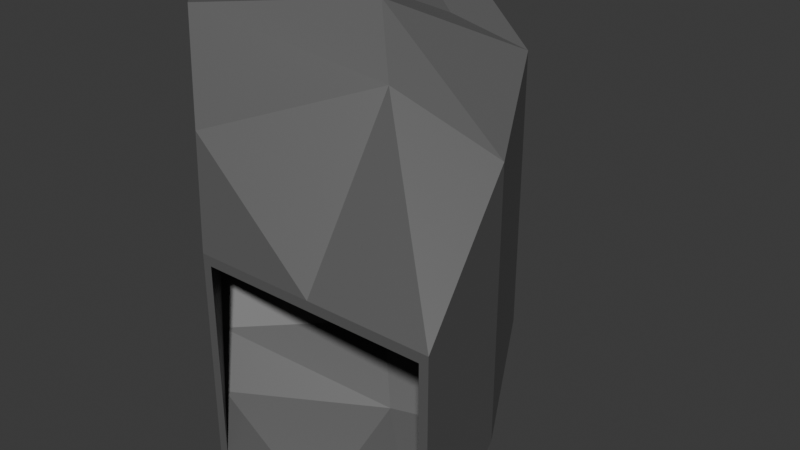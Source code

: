 # Source: hall_L_left.blend  (saved by Blender 4.2.66; exported with 4.5.12 LTS)
import bpy
from mathutils import Matrix  # noqa: F401  (used for matrix-valued properties, if any)

bpy.ops.wm.read_factory_settings(use_empty=True)
scene = bpy.context.scene
scene.name = 'Scene'

# ---- collections
col_collection = bpy.data.collections.new('Collection'); scene.collection.children.link(col_collection)
col_normaldoorbounds = bpy.data.collections.new('NormalDoorBounds'); col_collection.children.link(col_normaldoorbounds)

# ---- materials (node trees are filled in below, after node groups)
mat_material = bpy.data.materials.new('Material')

# ---- material node trees
mat_material.use_nodes = True; mat_material.node_tree.nodes.clear()
_N = mat_material.node_tree.nodes; _L = mat_material.node_tree.links
n0 = _N.new('ShaderNodeBsdfPrincipled'); n0.name = 'Principled BSDF'; n0.location = (10, 300)
n0.inputs[0].default_value = (0.1274, 0.1274, 0.1274, 1.0)
n0.inputs[1].default_value = 0.182
n0.inputs[2].default_value = 0.577
n1 = _N.new('ShaderNodeOutputMaterial'); n1.name = 'Material Output'; n1.location = (300, 300)
_L.new(n0.outputs[0], n1.inputs[0])
n1.is_active_output = True

# ---- world
world_world = bpy.data.worlds.new('World'); scene.world = world_world
world_world.use_nodes = True; world_world.node_tree.nodes.clear()
_N = world_world.node_tree.nodes; _L = world_world.node_tree.links
n0 = _N.new('ShaderNodeOutputWorld'); n0.name = 'World Output'; n0.location = (300, 300)
n1 = _N.new('ShaderNodeBackground'); n1.name = 'Background'; n1.location = (10, 300)
n1.inputs[0].default_value = (0.05088, 0.05088, 0.05088, 1.0)
_L.new(n1.outputs[0], n0.inputs[0])
n0.is_active_output = True
world_world.color = (0.05088, 0.05088, 0.05088)
world_world.sun_shadow_jitter_overblur = 0.0

# ---- meshes
me_plane_004 = bpy.data.meshes.new('Plane.004')
me_plane_004.from_pydata([(-2.25, -4.0, 0.0), (-2.25, -4.0, -4.0), (2.25, -4.0, 0.0), (2.25, -4.0, -4.0), (-2.429, -4.0, 0.1904), (-2.429, -4.0, -4.19), (2.429, -4.0, 0.1904), (2.429, -4.0, -4.19), (-2.25, -4.0, -2.0), (-2.429, -4.0, -2.0), (2.25, -4.0, -2.0), (2.429, -4.0, -2.0), (-2.384e-07, -4.0, 0.0), (-2.384e-07, -4.0, 0.1904), (-1.457e-07, -4.0, -4.0), (-3.943e-07, -4.0, -4.19), (-4.0, 2.25, 4.0), (-4.0, 2.25, -2.533e-08), (-4.0, -2.25, 4.0), (-4.0, -2.25, -4.472e-09), (-4.0, 2.429, 4.19), (-4.0, 2.429, -0.1904), (-4.0, -2.429, 4.19), (-4.0, -2.429, -0.1904), (-4.0, 2.25, 2.0), (-4.0, 2.429, 2.0), (-4.0, -2.25, 2.0), (-4.0, -2.429, 2.0), (-4.0, -6.357e-08, 4.0), (-4.0, -6.357e-08, 4.19), (-4.0, -1.563e-07, 0.0), (-4.0, 9.232e-08, -0.1904), (-2.0, -1.192e-07, -1.0), (-1.0, -1.0, -2.0), (0.0, -2.0, -3.0), (-2.688, -3.562, -3.0), (-3.125, -3.125, -2.0), (-3.562, -2.688, -1.0), (-2.688, -3.562, -1.0), (-3.125, -3.125, 0.0), (-3.562, -2.688, 1.0), (-2.688, -3.562, 2.0), (-3.125, -3.125, 4.0), (-3.562, -2.688, 4.0), (-2.384e-07, -2.0, 3.0), (-1.0, -1.0, 4.0), (-2.0, 0.0, 4.0), (1.688, -1.438, 2.0), (0.625, 0.625, 3.0), (-1.438, 1.687, 4.0), (1.687, -1.438, -1.0), (0.625, 0.625, 0.0), (-1.438, 1.687, 1.0), (1.687, -1.438, -3.0), (0.625, 0.625, -2.0), (-1.438, 1.687, -1.0), (0.0, -2.0, 3.19), (-1.0, -1.0, 4.19), (-2.0, 1.192e-07, 4.19), (-2.822, -3.607, 2.19), (-3.214, -3.214, 4.19), (-3.607, -2.822, 4.19), (-2.822, -3.607, -1.0), (-3.214, -3.214, 0.0), (-3.607, -2.822, 1.0), (-2.822, -3.607, -3.19), (-3.214, -3.214, -2.19), (-3.607, -2.822, -1.19), (1.822, -1.393, 2.19), (0.7145, 0.8145, 3.19), (-1.393, 1.822, 4.19), (1.822, -1.393, -1.0), (0.7145, 0.8145, 0.0), (-1.393, 1.822, 1.0), (1.822, -1.393, -3.19), (0.7145, 0.8145, -2.19), (-1.393, 1.822, -1.19), (-1.192e-07, -2.0, -3.19), (-1.0, -1.0, -2.19), (-2.0, 2.384e-07, -1.19)], [], [(10, 11, 6, 2), (12, 13, 4, 0), (8, 9, 5, 1), (0, 4, 9, 8), (3, 7, 11, 10), (2, 6, 13, 12), (7, 3, 14, 15), (5, 15, 14, 1), (26, 27, 22, 18), (28, 29, 20, 16), (24, 25, 21, 17), (16, 20, 25, 24), (19, 23, 27, 26), (18, 22, 29, 28), (23, 19, 30, 31), (21, 31, 30, 17), (32, 30, 19, 37), (37, 19, 26, 40), (40, 26, 18, 43), (43, 18, 28, 46), (46, 28, 16, 49), (49, 16, 24, 52), (52, 24, 17, 55), (55, 17, 30, 32), (3, 53, 34, 14), (53, 54, 33, 34), (54, 55, 32, 33), (10, 50, 53, 3), (50, 51, 54, 53), (51, 52, 55, 54), (2, 47, 50, 10), (47, 48, 51, 50), (48, 49, 52, 51), (12, 44, 47, 2), (44, 45, 48, 47), (45, 46, 49, 48), (0, 41, 44, 12), (41, 42, 45, 44), (42, 43, 46, 45), (8, 38, 41, 0), (38, 39, 42, 41), (39, 40, 43, 42), (1, 35, 38, 8), (35, 36, 39, 38), (36, 37, 40, 39), (14, 34, 35, 1), (34, 33, 36, 35), (33, 32, 37, 36), (58, 29, 22, 61), (61, 22, 27, 64), (64, 27, 23, 67), (70, 20, 29, 58), (73, 25, 20, 70), (76, 21, 25, 73), (79, 31, 21, 76), (67, 23, 31, 79), (5, 65, 77, 15), (65, 66, 78, 77), (66, 67, 79, 78), (15, 77, 74, 7), (77, 78, 75, 74), (78, 79, 76, 75), (7, 74, 71, 11), (74, 75, 72, 71), (75, 76, 73, 72), (11, 71, 68, 6), (71, 72, 69, 68), (72, 73, 70, 69), (6, 68, 56, 13), (68, 69, 57, 56), (69, 70, 58, 57), (9, 62, 65, 5), (62, 63, 66, 65), (63, 64, 67, 66), (4, 59, 62, 9), (59, 60, 63, 62), (60, 61, 64, 63), (13, 56, 59, 4), (56, 57, 60, 59), (57, 58, 61, 60)])
_uv = me_plane_004.uv_layers.new(name='UVMap')
_uv.uv.foreach_set('vector', [0.8622, 0.0003063, 0.8715, 0.0003063, 0.8715, 0.1144, 0.8622, 0.1045, 0.2905, 0.682, 0.2806, 0.682, 0.2806, 0.5554, 0.2905, 0.5648, 0.8637, 0.7108, 0.8544, 0.7108, 0.8544, 0.5967, 0.8637, 0.6066, 0.2788, 0.7868, 0.2694, 0.7967, 0.2694, 0.6826, 0.2788, 0.6826, 0.5765, 0.6595, 0.5858, 0.6496, 0.5858, 0.7637, 0.5765, 0.7637, 0.5765, 0.5317, 0.5864, 0.5224, 0.5864, 0.649, 0.5765, 0.649, 0.27, 0.5554, 0.2799, 0.5648, 0.2799, 0.682, 0.27, 0.682, 0.2595, 0.682, 0.2595, 0.5554, 0.2694, 0.5554, 0.2694, 0.6727, 0.2806, 0.6826, 0.2899, 0.6826, 0.2899, 0.7967, 0.2806, 0.7868, 0.5554, 0.5224, 0.5653, 0.5224, 0.5653, 0.649, 0.5554, 0.6396, 0.8637, 0.8255, 0.8544, 0.8255, 0.8544, 0.7114, 0.8637, 0.7213, 0.8637, 0.5861, 0.8544, 0.5961, 0.8544, 0.4819, 0.8637, 0.4819, 0.2595, 0.6925, 0.2688, 0.6826, 0.2688, 0.7967, 0.2595, 0.7967, 0.5554, 0.6589, 0.5653, 0.6496, 0.5653, 0.7761, 0.5554, 0.7761, 0.566, 0.6496, 0.5759, 0.6589, 0.5759, 0.7761, 0.566, 0.7761, 0.566, 0.649, 0.566, 0.5224, 0.5759, 0.5224, 0.5759, 0.6396, 0.3699, 0.0003064, 0.4436, 0.07398, 0.3607, 0.1569, 0.3285, 0.1569, 0.3285, 0.1569, 0.3607, 0.1569, 0.3607, 0.2611, 0.3285, 0.2611, 0.3285, 0.2611, 0.3607, 0.2611, 0.3607, 0.3653, 0.3285, 0.3653, 0.3285, 0.3653, 0.3607, 0.3653, 0.4436, 0.4481, 0.3699, 0.5218, 0.4338, 0.9371, 0.3311, 0.9667, 0.2978, 0.8511, 0.4331, 0.8454, 0.4331, 0.8454, 0.2978, 0.8511, 0.2962, 0.7445, 0.4333, 0.7454, 0.4333, 0.7454, 0.2962, 0.7445, 0.2997, 0.6363, 0.433, 0.6454, 0.433, 0.6454, 0.2997, 0.6363, 0.3348, 0.5224, 0.4361, 0.5536, 0.001824, 0.8842, 0.1372, 0.8784, 0.1378, 0.9701, 0.03513, 0.9997, 0.1372, 0.8784, 0.255, 0.8874, 0.2069, 0.9997, 0.1378, 0.9701, 0.553, 0.6394, 0.433, 0.6454, 0.4361, 0.5536, 0.5065, 0.525, 0.0003063, 0.7775, 0.1374, 0.7785, 0.1372, 0.8784, 0.001824, 0.8842, 0.1374, 0.7785, 0.2589, 0.7793, 0.255, 0.8874, 0.1372, 0.8784, 0.5548, 0.7463, 0.4333, 0.7454, 0.433, 0.6454, 0.553, 0.6394, 0.00379, 0.6693, 0.1371, 0.6784, 0.1374, 0.7785, 0.0003063, 0.7775, 0.1371, 0.6784, 0.2571, 0.6724, 0.2589, 0.7793, 0.1374, 0.7785, 0.551, 0.8544, 0.4331, 0.8454, 0.4333, 0.7454, 0.5548, 0.7463, 0.03891, 0.5554, 0.1401, 0.5867, 0.1371, 0.6784, 0.00379, 0.6693, 0.1401, 0.5867, 0.2105, 0.558, 0.2571, 0.6724, 0.1371, 0.6784, 0.5029, 0.9667, 0.4338, 0.9371, 0.4331, 0.8454, 0.551, 0.8544, 0.5271, 0.3653, 0.5593, 0.3653, 0.5179, 0.5218, 0.4442, 0.4481, 0.5593, 0.3653, 0.5916, 0.3653, 0.5916, 0.5218, 0.5179, 0.5218, 0.2962, 0.3653, 0.3285, 0.3653, 0.3699, 0.5218, 0.2962, 0.5218, 0.5271, 0.2611, 0.5593, 0.2611, 0.5593, 0.3653, 0.5271, 0.3653, 0.5593, 0.2611, 0.5916, 0.2611, 0.5916, 0.3653, 0.5593, 0.3653, 0.2962, 0.2611, 0.3285, 0.2611, 0.3285, 0.3653, 0.2962, 0.3653, 0.5271, 0.1569, 0.5593, 0.1569, 0.5593, 0.2611, 0.5271, 0.2611, 0.5593, 0.1569, 0.5915, 0.1569, 0.5916, 0.2611, 0.5593, 0.2611, 0.2962, 0.1569, 0.3285, 0.1569, 0.3285, 0.2611, 0.2962, 0.2611, 0.4442, 0.07398, 0.5179, 0.0003063, 0.5593, 0.1569, 0.5271, 0.1569, 0.5179, 0.0003063, 0.5916, 0.0003063, 0.5915, 0.1569, 0.5593, 0.1569, 0.2962, 0.0003063, 0.3699, 0.0003064, 0.3285, 0.1569, 0.2962, 0.1569, 0.2219, 0.5548, 0.1483, 0.4812, 0.2377, 0.3917, 0.2667, 0.3917, 0.2667, 0.3917, 0.2377, 0.3917, 0.2377, 0.2776, 0.2667, 0.2776, 0.2667, 0.2776, 0.2377, 0.2776, 0.2377, 0.1635, 0.2667, 0.1635, 0.732, 0.6121, 0.5957, 0.6039, 0.6339, 0.4819, 0.7343, 0.5134, 0.7326, 0.7222, 0.5922, 0.7215, 0.5957, 0.6039, 0.732, 0.6121, 0.7318, 0.8331, 0.5932, 0.8384, 0.5922, 0.7215, 0.7326, 0.7222, 0.7328, 0.9328, 0.63, 0.9632, 0.5932, 0.8384, 0.7318, 0.8331, 0.2667, 0.1635, 0.2377, 0.1635, 0.1483, 0.07398, 0.2219, 0.0003063, 0.05818, 0.1635, 0.02924, 0.1635, 0.07398, 0.0003063, 0.1477, 0.07398, 0.02924, 0.1635, 0.0003063, 0.1635, 0.0003063, 0.0003064, 0.07398, 0.0003063, 0.2956, 0.1635, 0.2667, 0.1635, 0.2219, 0.0003063, 0.2956, 0.0003063, 0.636, 0.0003063, 0.7366, 0.03297, 0.7326, 0.132, 0.5963, 0.1225, 0.7366, 0.03297, 0.8068, 0.004528, 0.8605, 0.1269, 0.7326, 0.132, 0.8023, 0.9632, 0.7328, 0.9328, 0.7318, 0.8331, 0.8523, 0.839, 0.5963, 0.1225, 0.7326, 0.132, 0.7322, 0.2421, 0.5922, 0.2405, 0.7326, 0.132, 0.8605, 0.1269, 0.8616, 0.2437, 0.7322, 0.2421, 0.8523, 0.839, 0.7318, 0.8331, 0.7326, 0.7222, 0.8538, 0.7224, 0.5922, 0.2405, 0.7322, 0.2421, 0.7315, 0.3522, 0.5931, 0.3571, 0.7322, 0.2421, 0.8616, 0.2437, 0.8572, 0.3616, 0.7315, 0.3522, 0.8538, 0.7224, 0.7326, 0.7222, 0.732, 0.6121, 0.8521, 0.6068, 0.5931, 0.3571, 0.7315, 0.3522, 0.732, 0.4512, 0.6297, 0.4813, 0.7315, 0.3522, 0.8572, 0.3616, 0.8007, 0.4813, 0.732, 0.4512, 0.8521, 0.6068, 0.732, 0.6121, 0.7343, 0.5134, 0.8032, 0.4838, 0.05818, 0.2776, 0.02924, 0.2776, 0.02924, 0.1635, 0.05818, 0.1635, 0.02924, 0.2776, 0.0003064, 0.2776, 0.0003063, 0.1635, 0.02924, 0.1635, 0.2956, 0.2776, 0.2667, 0.2776, 0.2667, 0.1635, 0.2956, 0.1635, 0.05818, 0.3917, 0.02924, 0.3917, 0.02924, 0.2776, 0.05818, 0.2776, 0.02924, 0.3917, 0.0003064, 0.3917, 0.0003064, 0.2776, 0.02924, 0.2776, 0.2956, 0.3917, 0.2667, 0.3917, 0.2667, 0.2776, 0.2956, 0.2776, 0.1477, 0.4812, 0.07398, 0.5548, 0.02924, 0.3917, 0.05818, 0.3917, 0.07398, 0.5548, 0.0003064, 0.5548, 0.0003064, 0.3917, 0.02924, 0.3917, 0.2956, 0.5548, 0.2219, 0.5548, 0.2667, 0.3917, 0.2956, 0.3917])
me_plane_004.materials.append(mat_material)
me_plane_004.use_paint_bone_selection = False
me_plane_004.use_paint_mask = True
me_plane_004.update()

# ---- objects
ob_cellbounds_x = bpy.data.objects.new('cellbounds-x', None)
ob_cellbounds_x_1 = bpy.data.objects.new('cellbounds+x', None)
ob_cellbounds_xy = bpy.data.objects.new('cellbounds-xy', None)
ob_cellbounds_xy_1 = bpy.data.objects.new('cellbounds+xy', None)
ob_hallwaylwalls = bpy.data.objects.new('HallwayLWalls', me_plane_004)
ob_left_high = bpy.data.objects.new('Left-High', None)
ob_left_low = bpy.data.objects.new('Left-Low', None)
ob_right_high = bpy.data.objects.new('Right-High', None)
ob_right_low = bpy.data.objects.new('Right-Low', None)

# ---- transforms, parenting, visibility, modifiers, constraints
ob_cellbounds_x.location = (-4.0, 0.0, 0.0)
ob_cellbounds_x_1.location = (4.0, 0.0, 0.0)
ob_cellbounds_xy.location = (-4.0, 0.0, 4.0)
ob_cellbounds_xy_1.location = (4.0, 0.0, 4.0)
ob_hallwaylwalls.location = (0.0, 0.0, 0.0)
ob_left_high.location = (2.25, 0.0, 4.0)
ob_left_low.location = (2.25, 0.0, 0.0)
ob_right_high.location = (-2.25, 0.0, 4.0)
ob_right_low.location = (-2.25, 0.0, 0.0)

# ---- collection membership
col_collection.objects.link(ob_cellbounds_x)
col_collection.objects.link(ob_cellbounds_x_1)
col_collection.objects.link(ob_cellbounds_xy)
col_collection.objects.link(ob_cellbounds_xy_1)
col_collection.objects.link(ob_hallwaylwalls)
col_normaldoorbounds.objects.link(ob_left_high)
col_normaldoorbounds.objects.link(ob_left_low)
col_normaldoorbounds.objects.link(ob_right_high)
col_normaldoorbounds.objects.link(ob_right_low)

# ---- scene / render settings (as saved in the file)
scene.frame_start = 1; scene.frame_end = 250; scene.frame_set(1)
scene.render.engine = 'BLENDER_EEVEE_NEXT'
bpy.context.view_layer.update()

# ---- added for rendering (the .blend has no active camera and no usable light): camera, sun
cam_auto = bpy.data.cameras.new('AutoCamera')
cam_auto.lens = 50.0
cam_auto.sensor_width = 36.0
cam_auto.clip_end = 1000.0
ob_auto_camera = bpy.data.objects.new('AutoCamera', cam_auto)
scene.collection.objects.link(ob_auto_camera)
ob_auto_camera.location = (10.6551, -14.5143, 9.15254)
ob_auto_camera.rotation_euler = (1.09748, -7.21219e-08, 0.694738)
scene.camera = ob_auto_camera
light_auto_sun = bpy.data.lights.new('AutoSun', 'SUN')
light_auto_sun.energy = 3.0
light_auto_sun.angle = 0.0523599
ob_auto_sun = bpy.data.objects.new('AutoSun', light_auto_sun)
scene.collection.objects.link(ob_auto_sun)
ob_auto_sun.rotation_euler = (0.872665, 0.174533, 0.523599)
bpy.context.view_layer.update()
